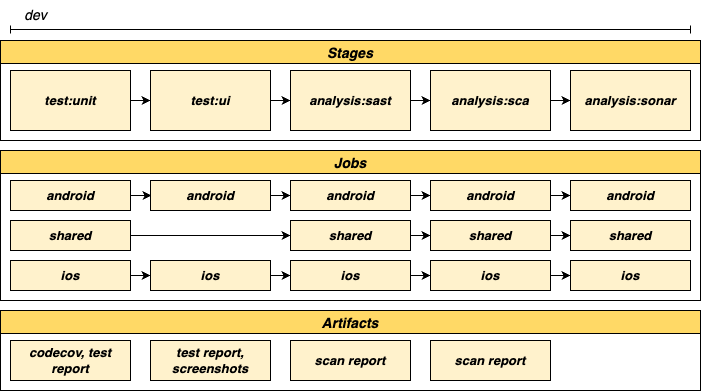

The diagram above was exported from draw.io. Its source (the exported page's mxGraphModel, read from the mxfile embedded in the PNG):
<mxGraphModel dx="1186" dy="618" grid="1" gridSize="10" guides="1" tooltips="1" connect="1" arrows="1" fold="1" page="1" pageScale="1" pageWidth="850" pageHeight="1100" math="0" shadow="0">
  <root>
    <mxCell id="0" />
    <mxCell id="1" parent="0" />
    <mxCell id="cyTeVA9ur0pLz0D3mC-e-1" value="" style="edgeStyle=orthogonalEdgeStyle;rounded=0;orthogonalLoop=1;jettySize=auto;html=1;fontSize=13;startArrow=none;startFill=0;endArrow=classic;endFill=1;strokeColor=#000000;" edge="1" parent="1" source="cyTeVA9ur0pLz0D3mC-e-2" target="cyTeVA9ur0pLz0D3mC-e-4">
      <mxGeometry relative="1" as="geometry" />
    </mxCell>
    <mxCell id="cyTeVA9ur0pLz0D3mC-e-2" value="&lt;b style=&quot;font-size: 13px;&quot;&gt;&lt;i style=&quot;font-size: 13px;&quot;&gt;test:unit&lt;/i&gt;&lt;/b&gt;" style="rounded=0;whiteSpace=wrap;html=1;fontSize=13;strokeColor=#000000;fillColor=#FFF2CC;" vertex="1" parent="1">
      <mxGeometry x="70" y="190" width="120" height="60" as="geometry" />
    </mxCell>
    <mxCell id="cyTeVA9ur0pLz0D3mC-e-3" value="" style="edgeStyle=orthogonalEdgeStyle;rounded=0;orthogonalLoop=1;jettySize=auto;html=1;fontSize=13;startArrow=none;startFill=0;endArrow=classic;endFill=1;strokeColor=#000000;" edge="1" parent="1" source="cyTeVA9ur0pLz0D3mC-e-4" target="cyTeVA9ur0pLz0D3mC-e-6">
      <mxGeometry relative="1" as="geometry" />
    </mxCell>
    <mxCell id="cyTeVA9ur0pLz0D3mC-e-4" value="&lt;b style=&quot;font-size: 13px;&quot;&gt;&lt;i style=&quot;font-size: 13px;&quot;&gt;test:ui&lt;/i&gt;&lt;/b&gt;" style="rounded=0;whiteSpace=wrap;html=1;fontSize=13;strokeColor=#000000;fillColor=#FFF2CC;" vertex="1" parent="1">
      <mxGeometry x="210" y="190" width="120" height="60" as="geometry" />
    </mxCell>
    <mxCell id="cyTeVA9ur0pLz0D3mC-e-5" value="" style="edgeStyle=orthogonalEdgeStyle;rounded=0;orthogonalLoop=1;jettySize=auto;html=1;fontSize=13;startArrow=none;startFill=0;endArrow=classic;endFill=1;strokeColor=#000000;" edge="1" parent="1" source="cyTeVA9ur0pLz0D3mC-e-6" target="cyTeVA9ur0pLz0D3mC-e-23">
      <mxGeometry relative="1" as="geometry" />
    </mxCell>
    <mxCell id="cyTeVA9ur0pLz0D3mC-e-6" value="&lt;b style=&quot;font-size: 13px;&quot;&gt;&lt;i style=&quot;font-size: 13px;&quot;&gt;analysis:sast&lt;/i&gt;&lt;/b&gt;" style="rounded=0;whiteSpace=wrap;html=1;fontSize=13;strokeColor=#000000;fillColor=#FFF2CC;" vertex="1" parent="1">
      <mxGeometry x="350" y="190" width="120" height="60" as="geometry" />
    </mxCell>
    <mxCell id="cyTeVA9ur0pLz0D3mC-e-19" value="&lt;b style=&quot;font-size: 13px;&quot;&gt;&lt;i style=&quot;font-size: 13px;&quot;&gt;codecov, test report&lt;/i&gt;&lt;/b&gt;" style="rounded=0;whiteSpace=wrap;html=1;fontSize=13;strokeColor=#000000;fillColor=#FFF2CC;" vertex="1" parent="1">
      <mxGeometry x="70" y="460" width="120" height="40" as="geometry" />
    </mxCell>
    <mxCell id="cyTeVA9ur0pLz0D3mC-e-20" value="&lt;b style=&quot;font-size: 13px;&quot;&gt;&lt;i style=&quot;font-size: 13px;&quot;&gt;test report, screenshots&lt;/i&gt;&lt;/b&gt;" style="rounded=0;whiteSpace=wrap;html=1;fontSize=13;strokeColor=#000000;fillColor=#FFF2CC;" vertex="1" parent="1">
      <mxGeometry x="210" y="460" width="120" height="40" as="geometry" />
    </mxCell>
    <mxCell id="cyTeVA9ur0pLz0D3mC-e-21" value="&lt;b style=&quot;font-size: 13px;&quot;&gt;&lt;i style=&quot;font-size: 13px;&quot;&gt;scan report&lt;/i&gt;&lt;/b&gt;" style="rounded=0;whiteSpace=wrap;html=1;fontSize=13;strokeColor=#000000;fillColor=#FFF2CC;" vertex="1" parent="1">
      <mxGeometry x="350" y="460" width="120" height="40" as="geometry" />
    </mxCell>
    <mxCell id="cyTeVA9ur0pLz0D3mC-e-22" value="" style="edgeStyle=orthogonalEdgeStyle;rounded=0;orthogonalLoop=1;jettySize=auto;html=1;fontSize=13;startArrow=none;startFill=0;endArrow=classic;endFill=1;strokeColor=#000000;" edge="1" parent="1" source="cyTeVA9ur0pLz0D3mC-e-23" target="cyTeVA9ur0pLz0D3mC-e-24">
      <mxGeometry relative="1" as="geometry" />
    </mxCell>
    <mxCell id="cyTeVA9ur0pLz0D3mC-e-23" value="&lt;b style=&quot;font-size: 13px;&quot;&gt;&lt;i style=&quot;font-size: 13px;&quot;&gt;analysis:sca&lt;/i&gt;&lt;/b&gt;" style="rounded=0;whiteSpace=wrap;html=1;fontSize=13;strokeColor=#000000;fillColor=#fff2cc;" vertex="1" parent="1">
      <mxGeometry x="490" y="190" width="120" height="60" as="geometry" />
    </mxCell>
    <mxCell id="cyTeVA9ur0pLz0D3mC-e-24" value="&lt;b style=&quot;font-size: 13px;&quot;&gt;&lt;i style=&quot;font-size: 13px;&quot;&gt;analysis:sonar&lt;/i&gt;&lt;/b&gt;" style="rounded=0;whiteSpace=wrap;html=1;fontSize=13;strokeColor=#000000;fillColor=#FFF2CC;" vertex="1" parent="1">
      <mxGeometry x="630" y="190" width="120" height="60" as="geometry" />
    </mxCell>
    <mxCell id="cyTeVA9ur0pLz0D3mC-e-37" value="" style="edgeStyle=orthogonalEdgeStyle;rounded=0;orthogonalLoop=1;jettySize=auto;html=1;" edge="1" parent="1" source="cyTeVA9ur0pLz0D3mC-e-38">
      <mxGeometry relative="1" as="geometry">
        <mxPoint x="211" y="315" as="targetPoint" />
      </mxGeometry>
    </mxCell>
    <mxCell id="cyTeVA9ur0pLz0D3mC-e-38" value="&lt;b style=&quot;font-size: 13px;&quot;&gt;&lt;i style=&quot;font-size: 13px;&quot;&gt;android&lt;/i&gt;&lt;/b&gt;" style="rounded=0;whiteSpace=wrap;html=1;fontSize=13;strokeColor=#000000;fillColor=#FFF2CC;" vertex="1" parent="1">
      <mxGeometry x="70" y="300" width="120" height="30" as="geometry" />
    </mxCell>
    <mxCell id="cyTeVA9ur0pLz0D3mC-e-41" value="Stages" style="swimlane;fillColor=#FFD966;fontSize=14;fontStyle=3" vertex="1" parent="1">
      <mxGeometry x="60" y="160" width="700" height="100" as="geometry" />
    </mxCell>
    <mxCell id="cyTeVA9ur0pLz0D3mC-e-42" value="Jobs" style="swimlane;fillColor=#FFD966;fontSize=14;fontStyle=3" vertex="1" parent="1">
      <mxGeometry x="60" y="270" width="700" height="150" as="geometry" />
    </mxCell>
    <mxCell id="cyTeVA9ur0pLz0D3mC-e-43" value="Artifacts" style="swimlane;fillColor=#FFD966;fontSize=14;fontStyle=3" vertex="1" parent="1">
      <mxGeometry x="60" y="430" width="700" height="80" as="geometry" />
    </mxCell>
    <mxCell id="xuTZbGtoVlwSu21BtsyJ-14" value="" style="edgeStyle=orthogonalEdgeStyle;rounded=0;orthogonalLoop=1;jettySize=auto;html=1;" edge="1" parent="1" source="xuTZbGtoVlwSu21BtsyJ-1" target="xuTZbGtoVlwSu21BtsyJ-2">
      <mxGeometry relative="1" as="geometry" />
    </mxCell>
    <mxCell id="xuTZbGtoVlwSu21BtsyJ-1" value="&lt;b style=&quot;font-size: 13px;&quot;&gt;&lt;i style=&quot;font-size: 13px;&quot;&gt;android&lt;/i&gt;&lt;/b&gt;" style="rounded=0;whiteSpace=wrap;html=1;fontSize=13;strokeColor=#000000;fillColor=#FFF2CC;" vertex="1" parent="1">
      <mxGeometry x="210" y="300" width="120" height="30" as="geometry" />
    </mxCell>
    <mxCell id="xuTZbGtoVlwSu21BtsyJ-15" value="" style="edgeStyle=orthogonalEdgeStyle;rounded=0;orthogonalLoop=1;jettySize=auto;html=1;" edge="1" parent="1" source="xuTZbGtoVlwSu21BtsyJ-2" target="xuTZbGtoVlwSu21BtsyJ-3">
      <mxGeometry relative="1" as="geometry" />
    </mxCell>
    <mxCell id="xuTZbGtoVlwSu21BtsyJ-2" value="&lt;b style=&quot;font-size: 13px;&quot;&gt;&lt;i style=&quot;font-size: 13px;&quot;&gt;android&lt;/i&gt;&lt;/b&gt;" style="rounded=0;whiteSpace=wrap;html=1;fontSize=13;strokeColor=#000000;fillColor=#FFF2CC;" vertex="1" parent="1">
      <mxGeometry x="350" y="300" width="120" height="30" as="geometry" />
    </mxCell>
    <mxCell id="xuTZbGtoVlwSu21BtsyJ-16" value="" style="edgeStyle=orthogonalEdgeStyle;rounded=0;orthogonalLoop=1;jettySize=auto;html=1;" edge="1" parent="1" source="xuTZbGtoVlwSu21BtsyJ-3" target="xuTZbGtoVlwSu21BtsyJ-4">
      <mxGeometry relative="1" as="geometry" />
    </mxCell>
    <mxCell id="xuTZbGtoVlwSu21BtsyJ-3" value="&lt;b style=&quot;font-size: 13px;&quot;&gt;&lt;i style=&quot;font-size: 13px;&quot;&gt;android&lt;/i&gt;&lt;/b&gt;" style="rounded=0;whiteSpace=wrap;html=1;fontSize=13;strokeColor=#000000;fillColor=#FFF2CC;" vertex="1" parent="1">
      <mxGeometry x="490" y="300" width="120" height="30" as="geometry" />
    </mxCell>
    <mxCell id="xuTZbGtoVlwSu21BtsyJ-4" value="&lt;b style=&quot;font-size: 13px;&quot;&gt;&lt;i style=&quot;font-size: 13px;&quot;&gt;android&lt;/i&gt;&lt;/b&gt;" style="rounded=0;whiteSpace=wrap;html=1;fontSize=13;strokeColor=#000000;fillColor=#FFF2CC;" vertex="1" parent="1">
      <mxGeometry x="630" y="300" width="120" height="30" as="geometry" />
    </mxCell>
    <mxCell id="xuTZbGtoVlwSu21BtsyJ-17" value="" style="edgeStyle=orthogonalEdgeStyle;rounded=0;orthogonalLoop=1;jettySize=auto;html=1;" edge="1" parent="1" source="xuTZbGtoVlwSu21BtsyJ-5" target="xuTZbGtoVlwSu21BtsyJ-6">
      <mxGeometry relative="1" as="geometry" />
    </mxCell>
    <mxCell id="xuTZbGtoVlwSu21BtsyJ-5" value="&lt;b style=&quot;font-size: 13px;&quot;&gt;&lt;i style=&quot;font-size: 13px;&quot;&gt;shared&lt;/i&gt;&lt;/b&gt;" style="rounded=0;whiteSpace=wrap;html=1;fontSize=13;strokeColor=#000000;fillColor=#FFF2CC;" vertex="1" parent="1">
      <mxGeometry x="70" y="340" width="120" height="30" as="geometry" />
    </mxCell>
    <mxCell id="xuTZbGtoVlwSu21BtsyJ-23" value="" style="edgeStyle=orthogonalEdgeStyle;rounded=0;orthogonalLoop=1;jettySize=auto;html=1;" edge="1" parent="1" source="xuTZbGtoVlwSu21BtsyJ-6" target="xuTZbGtoVlwSu21BtsyJ-7">
      <mxGeometry relative="1" as="geometry" />
    </mxCell>
    <mxCell id="xuTZbGtoVlwSu21BtsyJ-6" value="&lt;b style=&quot;font-size: 13px;&quot;&gt;&lt;i style=&quot;font-size: 13px;&quot;&gt;shared&lt;/i&gt;&lt;/b&gt;" style="rounded=0;whiteSpace=wrap;html=1;fontSize=13;strokeColor=#000000;fillColor=#FFF2CC;" vertex="1" parent="1">
      <mxGeometry x="350" y="340" width="120" height="30" as="geometry" />
    </mxCell>
    <mxCell id="xuTZbGtoVlwSu21BtsyJ-22" value="" style="edgeStyle=orthogonalEdgeStyle;rounded=0;orthogonalLoop=1;jettySize=auto;html=1;" edge="1" parent="1" source="xuTZbGtoVlwSu21BtsyJ-7" target="xuTZbGtoVlwSu21BtsyJ-8">
      <mxGeometry relative="1" as="geometry" />
    </mxCell>
    <mxCell id="xuTZbGtoVlwSu21BtsyJ-7" value="&lt;b style=&quot;font-size: 13px;&quot;&gt;&lt;i style=&quot;font-size: 13px;&quot;&gt;shared&lt;/i&gt;&lt;/b&gt;" style="rounded=0;whiteSpace=wrap;html=1;fontSize=13;strokeColor=#000000;fillColor=#FFF2CC;" vertex="1" parent="1">
      <mxGeometry x="490" y="340" width="120" height="30" as="geometry" />
    </mxCell>
    <mxCell id="xuTZbGtoVlwSu21BtsyJ-8" value="&lt;b style=&quot;font-size: 13px;&quot;&gt;&lt;i style=&quot;font-size: 13px;&quot;&gt;shared&lt;/i&gt;&lt;/b&gt;" style="rounded=0;whiteSpace=wrap;html=1;fontSize=13;strokeColor=#000000;fillColor=#FFF2CC;" vertex="1" parent="1">
      <mxGeometry x="630" y="340" width="120" height="30" as="geometry" />
    </mxCell>
    <mxCell id="xuTZbGtoVlwSu21BtsyJ-18" value="" style="edgeStyle=orthogonalEdgeStyle;rounded=0;orthogonalLoop=1;jettySize=auto;html=1;" edge="1" parent="1" source="xuTZbGtoVlwSu21BtsyJ-9" target="xuTZbGtoVlwSu21BtsyJ-10">
      <mxGeometry relative="1" as="geometry" />
    </mxCell>
    <mxCell id="xuTZbGtoVlwSu21BtsyJ-9" value="&lt;b style=&quot;font-size: 13px;&quot;&gt;&lt;i style=&quot;font-size: 13px;&quot;&gt;ios&lt;/i&gt;&lt;/b&gt;" style="rounded=0;whiteSpace=wrap;html=1;fontSize=13;strokeColor=#000000;fillColor=#FFF2CC;" vertex="1" parent="1">
      <mxGeometry x="70" y="380" width="120" height="30" as="geometry" />
    </mxCell>
    <mxCell id="xuTZbGtoVlwSu21BtsyJ-19" value="" style="edgeStyle=orthogonalEdgeStyle;rounded=0;orthogonalLoop=1;jettySize=auto;html=1;" edge="1" parent="1" source="xuTZbGtoVlwSu21BtsyJ-10" target="xuTZbGtoVlwSu21BtsyJ-11">
      <mxGeometry relative="1" as="geometry" />
    </mxCell>
    <mxCell id="xuTZbGtoVlwSu21BtsyJ-10" value="&lt;b style=&quot;font-size: 13px;&quot;&gt;&lt;i style=&quot;font-size: 13px;&quot;&gt;ios&lt;/i&gt;&lt;/b&gt;" style="rounded=0;whiteSpace=wrap;html=1;fontSize=13;strokeColor=#000000;fillColor=#FFF2CC;" vertex="1" parent="1">
      <mxGeometry x="210" y="380" width="120" height="30" as="geometry" />
    </mxCell>
    <mxCell id="xuTZbGtoVlwSu21BtsyJ-20" value="" style="edgeStyle=orthogonalEdgeStyle;rounded=0;orthogonalLoop=1;jettySize=auto;html=1;" edge="1" parent="1" source="xuTZbGtoVlwSu21BtsyJ-11" target="xuTZbGtoVlwSu21BtsyJ-12">
      <mxGeometry relative="1" as="geometry" />
    </mxCell>
    <mxCell id="xuTZbGtoVlwSu21BtsyJ-11" value="&lt;b style=&quot;font-size: 13px;&quot;&gt;&lt;i style=&quot;font-size: 13px;&quot;&gt;ios&lt;/i&gt;&lt;/b&gt;" style="rounded=0;whiteSpace=wrap;html=1;fontSize=13;strokeColor=#000000;fillColor=#FFF2CC;" vertex="1" parent="1">
      <mxGeometry x="350" y="380" width="120" height="30" as="geometry" />
    </mxCell>
    <mxCell id="xuTZbGtoVlwSu21BtsyJ-21" value="" style="edgeStyle=orthogonalEdgeStyle;rounded=0;orthogonalLoop=1;jettySize=auto;html=1;" edge="1" parent="1" source="xuTZbGtoVlwSu21BtsyJ-12" target="xuTZbGtoVlwSu21BtsyJ-13">
      <mxGeometry relative="1" as="geometry" />
    </mxCell>
    <mxCell id="xuTZbGtoVlwSu21BtsyJ-12" value="&lt;b style=&quot;font-size: 13px;&quot;&gt;&lt;i style=&quot;font-size: 13px;&quot;&gt;ios&lt;/i&gt;&lt;/b&gt;" style="rounded=0;whiteSpace=wrap;html=1;fontSize=13;strokeColor=#000000;fillColor=#FFF2CC;" vertex="1" parent="1">
      <mxGeometry x="490" y="380" width="120" height="30" as="geometry" />
    </mxCell>
    <mxCell id="xuTZbGtoVlwSu21BtsyJ-13" value="&lt;b style=&quot;font-size: 13px;&quot;&gt;&lt;i style=&quot;font-size: 13px;&quot;&gt;ios&lt;/i&gt;&lt;/b&gt;" style="rounded=0;whiteSpace=wrap;html=1;fontSize=13;strokeColor=#000000;fillColor=#FFF2CC;" vertex="1" parent="1">
      <mxGeometry x="630" y="380" width="120" height="30" as="geometry" />
    </mxCell>
    <mxCell id="xuTZbGtoVlwSu21BtsyJ-24" value="&lt;b style=&quot;font-size: 13px;&quot;&gt;&lt;i style=&quot;font-size: 13px;&quot;&gt;scan report&lt;/i&gt;&lt;/b&gt;" style="rounded=0;whiteSpace=wrap;html=1;fontSize=13;strokeColor=#000000;fillColor=#FFF2CC;" vertex="1" parent="1">
      <mxGeometry x="490" y="460" width="120" height="40" as="geometry" />
    </mxCell>
    <mxCell id="RqPXZSrutpE51tRyjpOA-1" value="" style="endArrow=baseDash;html=1;rounded=0;startArrow=baseDash;startFill=0;endFill=0;" edge="1" parent="1">
      <mxGeometry width="50" height="50" relative="1" as="geometry">
        <mxPoint x="70" y="149" as="sourcePoint" />
        <mxPoint x="750" y="149" as="targetPoint" />
      </mxGeometry>
    </mxCell>
    <mxCell id="RqPXZSrutpE51tRyjpOA-2" value="dev" style="text;html=1;align=center;verticalAlign=middle;resizable=0;points=[];autosize=1;strokeColor=none;fillColor=none;fontSize=14;fontStyle=2" vertex="1" parent="1">
      <mxGeometry x="70" y="120" width="50" height="30" as="geometry" />
    </mxCell>
  </root>
</mxGraphModel>